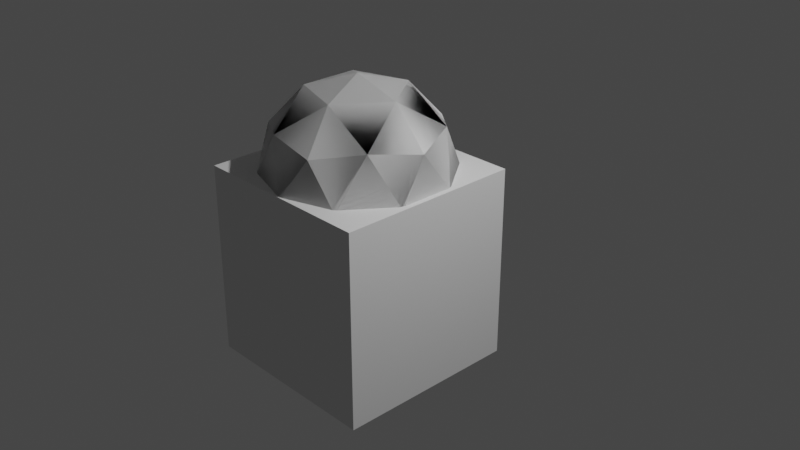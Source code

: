 # Source: 06_GS_BEC_Playing.blend  (saved by Blender 2.80.21; exported with 4.5.12 LTS)
import bpy
from mathutils import Matrix  # noqa: F401  (used for matrix-valued properties, if any)

bpy.ops.wm.read_factory_settings(use_empty=True)
scene = bpy.context.scene
scene.name = 'Scene'

# ---- collections
col_collection_1 = bpy.data.collections.new('Collection 1'); scene.collection.children.link(col_collection_1)

# ---- materials (node trees are filled in below, after node groups)
mat_material = bpy.data.materials.new('Material')
mat_material.alpha_threshold = 0.0
mat_material.use_transparent_shadow = False
mat_material.roughness = 0.5
mat_material.line_color = (0.0, 0.0, 0.0, 1.0)

# ---- material node trees

# ---- world
world_world = bpy.data.worlds.new('World'); scene.world = world_world
world_world.color = (0.05088, 0.05088, 0.05088)
world_world.use_sun_shadow = False
world_world.sun_shadow_jitter_overblur = 0.0

# ---- cameras
cam_camera = bpy.data.cameras.new('Camera')
cam_camera.clip_end = 100.0
cam_camera.ortho_scale = 7.314
cam_camera.dof.focus_distance = 0.0
cam_camera.dof.aperture_fstop = 128.0

# ---- lights
light_lamp = bpy.data.lights.new('Lamp', 'POINT')
light_lamp.transmission_factor = 0.0
light_lamp.cutoff_distance = 30.0
light_lamp.energy = 1000.0
light_lamp.shadow_buffer_clip_start = 1.001
light_lamp.shadow_soft_size = 0.1
light_lamp.shadow_maximum_resolution = 0.006
light_lamp.use_absolute_resolution = True

# ---- meshes
me_icosphere = bpy.data.meshes.new('Icosphere')
me_icosphere.from_pydata([(0.0, 0.0, -1.0), (0.7236, -0.5257, -0.4472), (-0.2764, -0.8506, -0.4472), (-0.8944, 0.0, -0.4472), (-0.2764, 0.8506, -0.4472), (0.7236, 0.5257, -0.4472), (0.2764, -0.8506, 0.4472), (-0.7236, -0.5257, 0.4472), (-0.7236, 0.5257, 0.4472), (0.2764, 0.8506, 0.4472), (0.8944, 0.0, 0.4472), (0.0, 0.0, 1.0), (-0.1625, -0.5, -0.8507), (0.4253, -0.309, -0.8507), (0.2629, -0.809, -0.5257), (0.8506, 0.0, -0.5257), (0.4253, 0.309, -0.8507), (-0.5257, 0.0, -0.8507), (-0.6882, -0.5, -0.5257), (-0.1625, 0.5, -0.8507), (-0.6882, 0.5, -0.5257), (0.2629, 0.809, -0.5257), (0.9511, -0.309, 0.0), (0.9511, 0.309, 0.0), (0.0, -1.0, 0.0), (0.5878, -0.809, 0.0), (-0.9511, -0.309, 0.0), (-0.5878, -0.809, 0.0), (-0.5878, 0.809, 0.0), (-0.9511, 0.309, 0.0), (0.5878, 0.809, 0.0), (0.0, 1.0, 0.0), (0.6882, -0.5, 0.5257), (-0.2629, -0.809, 0.5257), (-0.8506, 0.0, 0.5257), (-0.2629, 0.809, 0.5257), (0.6882, 0.5, 0.5257), (0.1625, -0.5, 0.8507), (0.5257, 0.0, 0.8507), (-0.4253, -0.309, 0.8507), (-0.4253, 0.309, 0.8507), (0.1625, 0.5, 0.8507)], [], [(0, 13, 12), (1, 13, 15), (0, 12, 17), (0, 17, 19), (0, 19, 16), (1, 15, 22), (2, 14, 24), (3, 18, 26), (4, 20, 28), (5, 21, 30), (1, 22, 25), (2, 24, 27), (3, 26, 29), (4, 28, 31), (5, 30, 23), (6, 32, 37), (7, 33, 39), (8, 34, 40), (9, 35, 41), (10, 36, 38), (38, 41, 11), (38, 36, 41), (36, 9, 41), (41, 40, 11), (41, 35, 40), (35, 8, 40), (40, 39, 11), (40, 34, 39), (34, 7, 39), (39, 37, 11), (39, 33, 37), (33, 6, 37), (37, 38, 11), (37, 32, 38), (32, 10, 38), (23, 36, 10), (23, 30, 36), (30, 9, 36), (31, 35, 9), (31, 28, 35), (28, 8, 35), (29, 34, 8), (29, 26, 34), (26, 7, 34), (27, 33, 7), (27, 24, 33), (24, 6, 33), (25, 32, 6), (25, 22, 32), (22, 10, 32), (30, 31, 9), (30, 21, 31), (21, 4, 31), (28, 29, 8), (28, 20, 29), (20, 3, 29), (26, 27, 7), (26, 18, 27), (18, 2, 27), (24, 25, 6), (24, 14, 25), (14, 1, 25), (22, 23, 10), (22, 15, 23), (15, 5, 23), (16, 21, 5), (16, 19, 21), (19, 4, 21), (19, 20, 4), (19, 17, 20), (17, 3, 20), (17, 18, 3), (17, 12, 18), (12, 2, 18), (15, 16, 5), (15, 13, 16), (13, 0, 16), (12, 14, 2), (12, 13, 14), (13, 1, 14)])
_uv = me_icosphere.uv_layers.new(name='UVMap')
_uv.uv.foreach_set('vector', [0.8182, 0.0, 0.7727, 0.07873, 0.8636, 0.07873, 0.7273, 0.1575, 0.6818, 0.07873, 0.6364, 0.1575, 0.09091, 0.0, 0.04545, 0.07873, 0.1364, 0.07873, 0.2727, 0.0, 0.2273, 0.07873, 0.3182, 0.07873, 0.4545, 0.0, 0.4091, 0.07873, 0.5, 0.07873, 0.7273, 0.1575, 0.6364, 0.1575, 0.6818, 0.2362, 0.9091, 0.1575, 0.8182, 0.1575, 0.8636, 0.2362, 0.1818, 0.1575, 0.09091, 0.1575, 0.1364, 0.2362, 0.3636, 0.1575, 0.2727, 0.1575, 0.3182, 0.2362, 0.5455, 0.1575, 0.4545, 0.1575, 0.5, 0.2362, 0.7273, 0.1575, 0.6818, 0.2362, 0.7727, 0.2362, 0.9091, 0.1575, 0.8636, 0.2362, 0.9545, 0.2362, 0.1818, 0.1575, 0.1364, 0.2362, 0.2273, 0.2362, 0.3636, 0.1575, 0.3182, 0.2362, 0.4091, 0.2362, 0.5455, 0.1575, 0.5, 0.2362, 0.5909, 0.2362, 0.8182, 0.3149, 0.7273, 0.3149, 0.7727, 0.3937, 1.0, 0.3149, 0.9091, 0.3149, 0.9545, 0.3937, 0.2727, 0.3149, 0.1818, 0.3149, 0.2273, 0.3937, 0.4545, 0.3149, 0.3636, 0.3149, 0.4091, 0.3937, 0.6364, 0.3149, 0.5455, 0.3149, 0.5909, 0.3937, 0.5909, 0.3937, 0.5, 0.3937, 0.5455, 0.4724, 0.5909, 0.3937, 0.5455, 0.3149, 0.5, 0.3937, 0.5455, 0.3149, 0.4545, 0.3149, 0.5, 0.3937, 0.4091, 0.3937, 0.3182, 0.3937, 0.3636, 0.4724, 0.4091, 0.3937, 0.3636, 0.3149, 0.3182, 0.3937, 0.3636, 0.3149, 0.2727, 0.3149, 0.3182, 0.3937, 0.2273, 0.3937, 0.1364, 0.3937, 0.1818, 0.4724, 0.2273, 0.3937, 0.1818, 0.3149, 0.1364, 0.3937, 0.1818, 0.3149, 0.09091, 0.3149, 0.1364, 0.3937, 0.9545, 0.3937, 0.8636, 0.3937, 0.9091, 0.4724, 0.9545, 0.3937, 0.9091, 0.3149, 0.8636, 0.3937, 0.9091, 0.3149, 0.8182, 0.3149, 0.8636, 0.3937, 0.7727, 0.3937, 0.6818, 0.3937, 0.7273, 0.4724, 0.7727, 0.3937, 0.7273, 0.3149, 0.6818, 0.3937, 0.7273, 0.3149, 0.6364, 0.3149, 0.6818, 0.3937, 0.5909, 0.2362, 0.5455, 0.3149, 0.6364, 0.3149, 0.5909, 0.2362, 0.5, 0.2362, 0.5455, 0.3149, 0.5, 0.2362, 0.4545, 0.3149, 0.5455, 0.3149, 0.4091, 0.2362, 0.3636, 0.3149, 0.4545, 0.3149, 0.4091, 0.2362, 0.3182, 0.2362, 0.3636, 0.3149, 0.3182, 0.2362, 0.2727, 0.3149, 0.3636, 0.3149, 0.2273, 0.2362, 0.1818, 0.3149, 0.2727, 0.3149, 0.2273, 0.2362, 0.1364, 0.2362, 0.1818, 0.3149, 0.1364, 0.2362, 0.09091, 0.3149, 0.1818, 0.3149, 0.9545, 0.2362, 0.9091, 0.3149, 1.0, 0.3149, 0.9545, 0.2362, 0.8636, 0.2362, 0.9091, 0.3149, 0.8636, 0.2362, 0.8182, 0.3149, 0.9091, 0.3149, 0.7727, 0.2362, 0.7273, 0.3149, 0.8182, 0.3149, 0.7727, 0.2362, 0.6818, 0.2362, 0.7273, 0.3149, 0.6818, 0.2362, 0.6364, 0.3149, 0.7273, 0.3149, 0.5, 0.2362, 0.4091, 0.2362, 0.4545, 0.3149, 0.5, 0.2362, 0.4545, 0.1575, 0.4091, 0.2362, 0.4545, 0.1575, 0.3636, 0.1575, 0.4091, 0.2362, 0.3182, 0.2362, 0.2273, 0.2362, 0.2727, 0.3149, 0.3182, 0.2362, 0.2727, 0.1575, 0.2273, 0.2362, 0.2727, 0.1575, 0.1818, 0.1575, 0.2273, 0.2362, 0.1364, 0.2362, 0.04545, 0.2362, 0.09091, 0.3149, 0.1364, 0.2362, 0.09091, 0.1575, 0.04545, 0.2362, 0.09091, 0.1575, 0.0, 0.1575, 0.04545, 0.2362, 0.8636, 0.2362, 0.7727, 0.2362, 0.8182, 0.3149, 0.8636, 0.2362, 0.8182, 0.1575, 0.7727, 0.2362, 0.8182, 0.1575, 0.7273, 0.1575, 0.7727, 0.2362, 0.6818, 0.2362, 0.5909, 0.2362, 0.6364, 0.3149, 0.6818, 0.2362, 0.6364, 0.1575, 0.5909, 0.2362, 0.6364, 0.1575, 0.5455, 0.1575, 0.5909, 0.2362, 0.5, 0.07873, 0.4545, 0.1575, 0.5455, 0.1575, 0.5, 0.07873, 0.4091, 0.07873, 0.4545, 0.1575, 0.4091, 0.07873, 0.3636, 0.1575, 0.4545, 0.1575, 0.3182, 0.07873, 0.2727, 0.1575, 0.3636, 0.1575, 0.3182, 0.07873, 0.2273, 0.07873, 0.2727, 0.1575, 0.2273, 0.07873, 0.1818, 0.1575, 0.2727, 0.1575, 0.1364, 0.07873, 0.09091, 0.1575, 0.1818, 0.1575, 0.1364, 0.07873, 0.04545, 0.07873, 0.09091, 0.1575, 0.04545, 0.07873, 0.0, 0.1575, 0.09091, 0.1575, 0.6364, 0.1575, 0.5909, 0.07873, 0.5455, 0.1575, 0.6364, 0.1575, 0.6818, 0.07873, 0.5909, 0.07873, 0.6818, 0.07873, 0.6364, 0.0, 0.5909, 0.07873, 0.8636, 0.07873, 0.8182, 0.1575, 0.9091, 0.1575, 0.8636, 0.07873, 0.7727, 0.07873, 0.8182, 0.1575, 0.7727, 0.07873, 0.7273, 0.1575, 0.8182, 0.1575])
me_icosphere.use_remesh_preserve_volume = False
me_icosphere.use_remesh_preserve_attributes = False
me_icosphere.use_mirror_vertex_groups = False
me_icosphere.update()
me_cube = bpy.data.meshes.new('Cube')
me_cube.from_pydata([(1.0, 1.0, -1.0), (1.0, -1.0, -1.0), (-1.0, -1.0, -1.0), (-1.0, 1.0, -1.0), (1.0, 1.0, 1.0), (1.0, -1.0, 1.0), (-1.0, -1.0, 1.0), (-1.0, 1.0, 1.0)], [], [(0, 1, 2, 3), (4, 7, 6, 5), (0, 4, 5, 1), (1, 5, 6, 2), (2, 6, 7, 3), (4, 0, 3, 7)])
me_cube.materials.append(mat_material)
me_cube.use_remesh_preserve_volume = False
me_cube.use_remesh_preserve_attributes = False
me_cube.use_mirror_vertex_groups = False
me_cube.update()

# ---- objects
ob_icosphere = bpy.data.objects.new('Icosphere', me_icosphere)
ob_cube = bpy.data.objects.new('Cube', me_cube)
ob_lamp = bpy.data.objects.new('Lamp', light_lamp)
ob_camera = bpy.data.objects.new('Camera', cam_camera)

# ---- transforms, parenting, visibility, modifiers, constraints
ob_icosphere.location = (0.0, 0.0, 1.0)
ob_icosphere.lineart.crease_threshold = 0.0
ob_cube.location = (0.0, 0.0, 0.0)
ob_cube.scale = (1.0, 1.0, 1.04)
ob_cube.lock_rotations_4d = False
ob_cube.empty_display_type = 'ARROWS'
ob_cube.lineart.crease_threshold = 0.0
_m = ob_cube.modifiers.new('Boolean', 'BOOLEAN')
_m.object = ob_icosphere
_m.operation = 'UNION'
_m.solver = 'FAST'
ob_lamp.location = (4.076, 1.005, 5.904)
ob_lamp.rotation_euler = (0.6503, 0.05522, 1.866)
ob_lamp.lock_rotations_4d = False
ob_lamp.empty_display_type = 'ARROWS'
ob_lamp.color = (0.0, 0.0, 0.0, 0.0)
ob_lamp.lineart.crease_threshold = 0.0
ob_camera.location = (7.481, -6.508, 5.344)
ob_camera.rotation_euler = (1.109, 0.0, 0.8149)
ob_camera.lock_rotations_4d = False
ob_camera.empty_display_type = 'ARROWS'
ob_camera.color = (0.0, 0.0, 0.0, 0.0)
ob_camera.display_type = 'WIRE'
ob_camera.lineart.crease_threshold = 0.0

# ---- collection membership
scene.collection.objects.link(ob_icosphere)
col_collection_1.objects.link(ob_cube)
col_collection_1.objects.link(ob_lamp)
col_collection_1.objects.link(ob_camera)

# ---- scene / render settings (as saved in the file)
scene.camera = ob_camera
scene.frame_start = 1; scene.frame_end = 250; scene.frame_set(1)
scene.render.engine = 'BLENDER_EEVEE_NEXT'
scene.render.motion_blur_shutter = 1.0
scene.cycles.use_denoising = False
scene.cycles.samples = 128
scene.cycles.sampling_pattern = 'TABULATED_SOBOL'
scene.cycles.use_adaptive_sampling = False
scene.cycles.use_light_tree = False
scene.view_settings.view_transform = 'Filmic'
bpy.context.view_layer.update()
